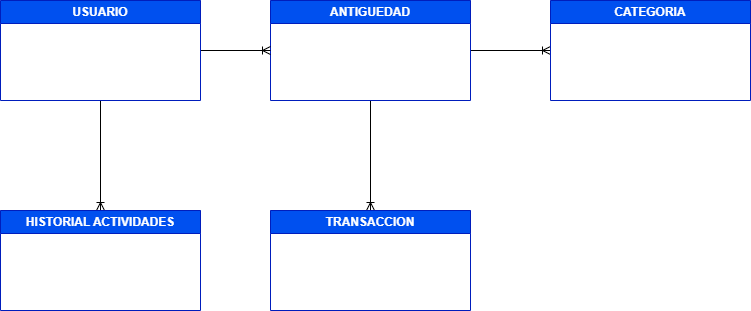

The diagram above was exported from draw.io. Its source (the exported page's mxGraphModel, read from the mxfile embedded in the PNG):
<mxGraphModel dx="1050" dy="522" grid="1" gridSize="10" guides="1" tooltips="1" connect="1" arrows="1" fold="1" page="1" pageScale="1" pageWidth="827" pageHeight="1169" background="#ffffff" math="0" shadow="0">
  <root>
    <mxCell id="0" />
    <mxCell id="1" parent="0" />
    <mxCell id="3ImKcTTcbyT0zyTTl-jA-26" style="edgeStyle=orthogonalEdgeStyle;rounded=0;orthogonalLoop=1;jettySize=auto;html=1;entryX=0;entryY=0.5;entryDx=0;entryDy=0;endArrow=ERoneToMany;endFill=0;" edge="1" parent="1" source="3ImKcTTcbyT0zyTTl-jA-14" target="3ImKcTTcbyT0zyTTl-jA-18">
      <mxGeometry relative="1" as="geometry" />
    </mxCell>
    <mxCell id="3ImKcTTcbyT0zyTTl-jA-27" style="edgeStyle=orthogonalEdgeStyle;rounded=0;orthogonalLoop=1;jettySize=auto;html=1;endArrow=ERoneToMany;endFill=0;" edge="1" parent="1" source="3ImKcTTcbyT0zyTTl-jA-14" target="3ImKcTTcbyT0zyTTl-jA-16">
      <mxGeometry relative="1" as="geometry" />
    </mxCell>
    <mxCell id="3ImKcTTcbyT0zyTTl-jA-14" value="ANTIGUEDAD" style="swimlane;whiteSpace=wrap;html=1;fillColor=#0050ef;fontColor=#ffffff;strokeColor=#001DBC;" vertex="1" parent="1">
      <mxGeometry x="320" y="70" width="200" height="100" as="geometry" />
    </mxCell>
    <mxCell id="3ImKcTTcbyT0zyTTl-jA-25" style="edgeStyle=orthogonalEdgeStyle;rounded=0;orthogonalLoop=1;jettySize=auto;html=1;entryX=0;entryY=0.5;entryDx=0;entryDy=0;endArrow=ERoneToMany;endFill=0;" edge="1" parent="1" source="3ImKcTTcbyT0zyTTl-jA-15" target="3ImKcTTcbyT0zyTTl-jA-14">
      <mxGeometry relative="1" as="geometry" />
    </mxCell>
    <mxCell id="3ImKcTTcbyT0zyTTl-jA-28" style="edgeStyle=orthogonalEdgeStyle;rounded=0;orthogonalLoop=1;jettySize=auto;html=1;entryX=0.5;entryY=0;entryDx=0;entryDy=0;endArrow=ERoneToMany;endFill=0;" edge="1" parent="1" source="3ImKcTTcbyT0zyTTl-jA-15" target="3ImKcTTcbyT0zyTTl-jA-17">
      <mxGeometry relative="1" as="geometry" />
    </mxCell>
    <mxCell id="3ImKcTTcbyT0zyTTl-jA-15" value="USUARIO" style="swimlane;whiteSpace=wrap;html=1;fillColor=#0050ef;fontColor=#ffffff;strokeColor=#001DBC;" vertex="1" parent="1">
      <mxGeometry x="50" y="70" width="200" height="100" as="geometry" />
    </mxCell>
    <mxCell id="3ImKcTTcbyT0zyTTl-jA-16" value="TRANSACCION" style="swimlane;whiteSpace=wrap;html=1;startSize=23;fillColor=#0050ef;fontColor=#ffffff;strokeColor=#001DBC;" vertex="1" parent="1">
      <mxGeometry x="320" y="280" width="200" height="100" as="geometry" />
    </mxCell>
    <mxCell id="3ImKcTTcbyT0zyTTl-jA-17" value="HISTORIAL ACTIVIDADES" style="swimlane;whiteSpace=wrap;html=1;fillColor=#0050ef;fontColor=#ffffff;strokeColor=#001DBC;" vertex="1" parent="1">
      <mxGeometry x="50" y="280" width="200" height="100" as="geometry" />
    </mxCell>
    <mxCell id="3ImKcTTcbyT0zyTTl-jA-18" value="CATEGORIA" style="swimlane;whiteSpace=wrap;html=1;fillColor=#0050ef;fontColor=#ffffff;strokeColor=#001DBC;fillStyle=auto;gradientColor=none;" vertex="1" parent="1">
      <mxGeometry x="600" y="70" width="200" height="100" as="geometry" />
    </mxCell>
  </root>
</mxGraphModel>